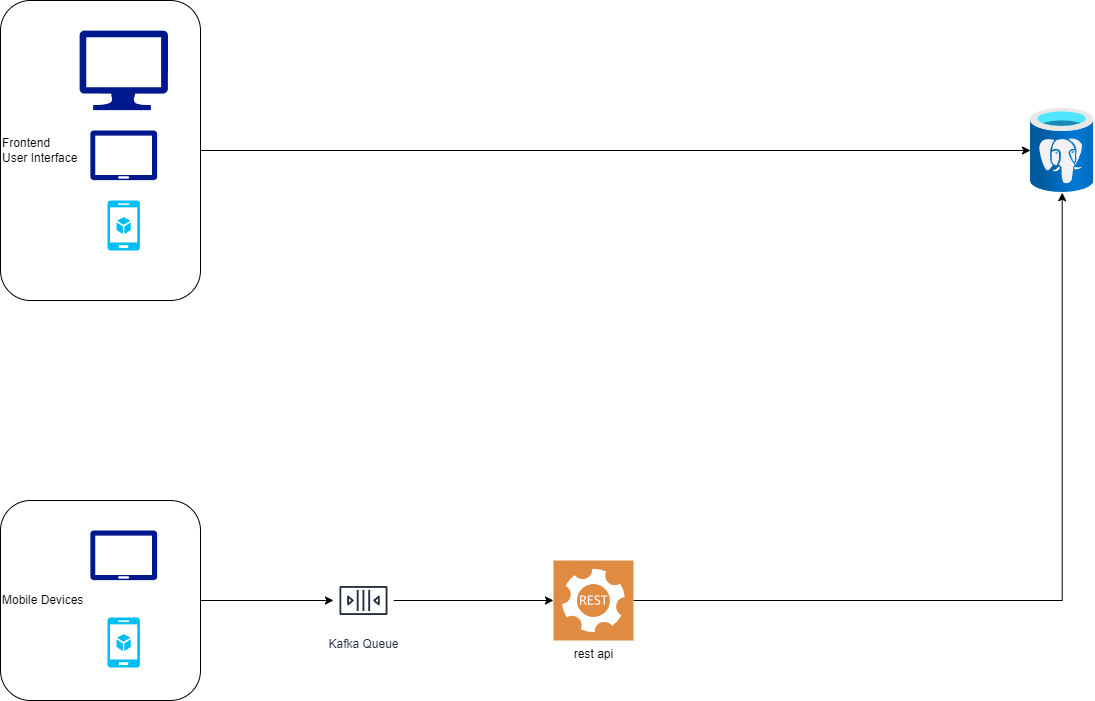

The diagram above was exported from draw.io. Its source (the exported page's mxGraphModel, read from the mxfile embedded in the PNG):
<mxGraphModel dx="1422" dy="794" grid="1" gridSize="10" guides="1" tooltips="1" connect="1" arrows="1" fold="1" page="1" pageScale="1" pageWidth="1169" pageHeight="827" math="0" shadow="0">
  <root>
    <mxCell id="0" />
    <mxCell id="1" parent="0" />
    <mxCell id="1S8QszvoYy7BsqkVdgnr-15" style="edgeStyle=orthogonalEdgeStyle;rounded=0;orthogonalLoop=1;jettySize=auto;html=1;exitX=1;exitY=0.5;exitDx=0;exitDy=0;" edge="1" parent="1" source="1S8QszvoYy7BsqkVdgnr-16" target="1S8QszvoYy7BsqkVdgnr-22">
      <mxGeometry relative="1" as="geometry" />
    </mxCell>
    <mxCell id="1S8QszvoYy7BsqkVdgnr-16" value="&lt;div style=&quot;&quot;&gt;Mobile Devices&lt;/div&gt;" style="rounded=1;whiteSpace=wrap;html=1;align=left;fillOpacity=0;" vertex="1" parent="1">
      <mxGeometry x="20" y="570" width="200" height="200" as="geometry" />
    </mxCell>
    <mxCell id="1S8QszvoYy7BsqkVdgnr-17" style="edgeStyle=orthogonalEdgeStyle;rounded=0;orthogonalLoop=1;jettySize=auto;html=1;exitX=1;exitY=0.5;exitDx=0;exitDy=0;" edge="1" parent="1" source="1S8QszvoYy7BsqkVdgnr-18" target="1S8QszvoYy7BsqkVdgnr-25">
      <mxGeometry relative="1" as="geometry">
        <mxPoint x="902.97" y="220" as="targetPoint" />
      </mxGeometry>
    </mxCell>
    <mxCell id="1S8QszvoYy7BsqkVdgnr-18" value="&lt;div style=&quot;&quot;&gt;&lt;span style=&quot;background-color: initial;&quot;&gt;Frontend&lt;br&gt;User Interface&lt;/span&gt;&lt;/div&gt;" style="rounded=1;whiteSpace=wrap;html=1;align=left;fillOpacity=0;" vertex="1" parent="1">
      <mxGeometry x="20" y="70" width="200" height="300" as="geometry" />
    </mxCell>
    <mxCell id="1S8QszvoYy7BsqkVdgnr-19" value="" style="verticalLabelPosition=bottom;html=1;verticalAlign=top;align=center;strokeColor=none;fillColor=#00BEF2;shape=mxgraph.azure.mobile_services;pointerEvents=1;" vertex="1" parent="1">
      <mxGeometry x="126.99000000000001" y="687" width="32.5" height="50" as="geometry" />
    </mxCell>
    <mxCell id="1S8QszvoYy7BsqkVdgnr-20" value="" style="sketch=0;aspect=fixed;pointerEvents=1;shadow=0;dashed=0;html=1;strokeColor=none;labelPosition=center;verticalLabelPosition=bottom;verticalAlign=top;align=center;fillColor=#00188D;shape=mxgraph.azure.tablet;" vertex="1" parent="1">
      <mxGeometry x="109.72000000000003" y="600" width="67.03" height="49.6" as="geometry" />
    </mxCell>
    <mxCell id="1S8QszvoYy7BsqkVdgnr-21" style="edgeStyle=orthogonalEdgeStyle;rounded=0;orthogonalLoop=1;jettySize=auto;html=1;" edge="1" parent="1" source="1S8QszvoYy7BsqkVdgnr-22" target="1S8QszvoYy7BsqkVdgnr-24">
      <mxGeometry relative="1" as="geometry" />
    </mxCell>
    <mxCell id="1S8QszvoYy7BsqkVdgnr-22" value="Kafka Queue" style="sketch=0;outlineConnect=0;fontColor=#232F3E;gradientColor=none;strokeColor=#232F3E;fillColor=#ffffff;dashed=0;verticalLabelPosition=bottom;verticalAlign=top;align=center;html=1;fontSize=12;fontStyle=0;aspect=fixed;shape=mxgraph.aws4.resourceIcon;resIcon=mxgraph.aws4.queue;" vertex="1" parent="1">
      <mxGeometry x="352.97" y="640" width="60" height="60" as="geometry" />
    </mxCell>
    <mxCell id="1S8QszvoYy7BsqkVdgnr-23" style="edgeStyle=orthogonalEdgeStyle;rounded=0;orthogonalLoop=1;jettySize=auto;html=1;" edge="1" parent="1" source="1S8QszvoYy7BsqkVdgnr-24" target="1S8QszvoYy7BsqkVdgnr-25">
      <mxGeometry relative="1" as="geometry" />
    </mxCell>
    <mxCell id="1S8QszvoYy7BsqkVdgnr-24" value="rest api" style="sketch=0;pointerEvents=1;shadow=0;dashed=0;html=1;strokeColor=none;fillColor=#DF8C42;labelPosition=center;verticalLabelPosition=bottom;verticalAlign=top;align=center;outlineConnect=0;shape=mxgraph.veeam2.restful_api;" vertex="1" parent="1">
      <mxGeometry x="572.97" y="630" width="80" height="80" as="geometry" />
    </mxCell>
    <mxCell id="1S8QszvoYy7BsqkVdgnr-25" value="" style="aspect=fixed;html=1;points=[];align=center;image;fontSize=12;image=img/lib/azure2/databases/Azure_Database_PostgreSQL_Server.svg;" vertex="1" parent="1">
      <mxGeometry x="1050" y="177.8" width="63.3" height="84.4" as="geometry" />
    </mxCell>
    <mxCell id="1S8QszvoYy7BsqkVdgnr-26" value="" style="sketch=0;aspect=fixed;pointerEvents=1;shadow=0;dashed=0;html=1;strokeColor=none;labelPosition=center;verticalLabelPosition=bottom;verticalAlign=top;align=center;fillColor=#00188D;shape=mxgraph.azure.computer" vertex="1" parent="1">
      <mxGeometry x="98.98000000000002" y="100" width="88.52" height="79.67" as="geometry" />
    </mxCell>
    <mxCell id="1S8QszvoYy7BsqkVdgnr-27" value="" style="sketch=0;aspect=fixed;pointerEvents=1;shadow=0;dashed=0;html=1;strokeColor=none;labelPosition=center;verticalLabelPosition=bottom;verticalAlign=top;align=center;fillColor=#00188D;shape=mxgraph.azure.tablet;" vertex="1" parent="1">
      <mxGeometry x="109.72000000000003" y="199.99999999999994" width="67.03" height="49.6" as="geometry" />
    </mxCell>
    <mxCell id="1S8QszvoYy7BsqkVdgnr-28" value="" style="verticalLabelPosition=bottom;html=1;verticalAlign=top;align=center;strokeColor=none;fillColor=#00BEF2;shape=mxgraph.azure.mobile_services;pointerEvents=1;" vertex="1" parent="1">
      <mxGeometry x="126.99000000000001" y="270" width="32.5" height="50" as="geometry" />
    </mxCell>
  </root>
</mxGraphModel>